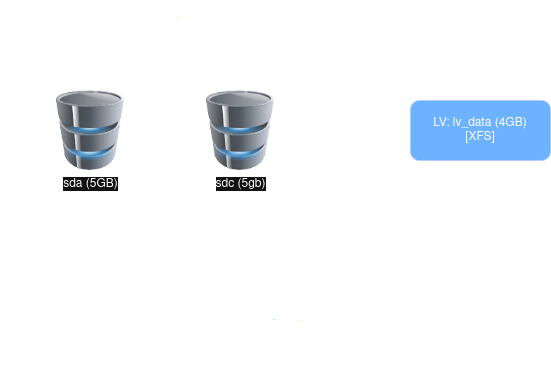

The diagram above was exported from draw.io. Its source (the exported page's mxGraphModel, read from the mxfile embedded in the PNG):
<mxGraphModel dx="913" dy="575" grid="1" gridSize="10" guides="1" tooltips="1" connect="1" arrows="1" fold="1" page="1" pageScale="1" pageWidth="850" pageHeight="1100" math="0" shadow="0">
  <root>
    <mxCell id="0" />
    <mxCell id="1" parent="0" />
    <mxCell id="d1vHeIp7lXbwcXlI49ie-9" parent="1" style="rounded=1;whiteSpace=wrap;html=1;fillColor=#0050ef;strokeColor=#001DBC;fontColor=#ffffff;" value="" vertex="1">
      <mxGeometry height="60" width="140" x="630" y="240" as="geometry" />
    </mxCell>
    <mxCell id="d1vHeIp7lXbwcXlI49ie-13" edge="1" parent="1" source="d1vHeIp7lXbwcXlI49ie-4" style="edgeStyle=orthogonalEdgeStyle;rounded=0;orthogonalLoop=1;jettySize=auto;html=1;dashed=1;" value="">
      <mxGeometry relative="1" as="geometry">
        <mxPoint x="620" y="270" as="targetPoint" />
      </mxGeometry>
    </mxCell>
    <mxCell id="d1vHeIp7lXbwcXlI49ie-4" parent="1" style="rounded=1;whiteSpace=wrap;html=1;fillColor=none;" value="" vertex="1">
      <mxGeometry height="190" width="320" x="220" y="175" as="geometry" />
    </mxCell>
    <mxCell id="d1vHeIp7lXbwcXlI49ie-1" parent="1" style="image;html=1;image=img/lib/clip_art/computers/Database_128x128.png" value="sda (5GB)" vertex="1">
      <mxGeometry height="80" width="80" x="270" y="230" as="geometry" />
    </mxCell>
    <mxCell id="d1vHeIp7lXbwcXlI49ie-2" parent="1" style="image;html=1;image=img/lib/clip_art/computers/Database_128x128.png" value="sdc (5gb)" vertex="1">
      <mxGeometry height="80" width="80" x="420" y="230" as="geometry" />
    </mxCell>
    <mxCell id="d1vHeIp7lXbwcXlI49ie-7" parent="1" style="text;html=1;whiteSpace=wrap;strokeColor=none;fillColor=none;align=center;verticalAlign=middle;rounded=0;fontSize=13;" value="VG: vg_enterprise (10GB)" vertex="1">
      <mxGeometry height="30" width="180" x="290" y="140" as="geometry" />
    </mxCell>
    <mxCell id="d1vHeIp7lXbwcXlI49ie-12" parent="1" style="text;html=1;whiteSpace=wrap;strokeColor=none;fillColor=none;align=center;verticalAlign=middle;rounded=0;" value="LV: lv_data (4GB) [XFS]" vertex="1">
      <mxGeometry height="30" width="110" x="645" y="255" as="geometry" />
    </mxCell>
    <mxCell id="d1vHeIp7lXbwcXlI49ie-16" parent="1" style="text;html=1;whiteSpace=wrap;strokeColor=none;fillColor=none;align=center;verticalAlign=middle;rounded=0;fontSize=13;" value="&lt;div&gt;Project 02: Logical Storage Architecture&lt;/div&gt;&lt;div&gt;&lt;br&gt;&lt;/div&gt;&lt;div&gt;By: Sadiq&lt;/div&gt;" vertex="1">
      <mxGeometry height="30" width="60" x="470" y="450" as="geometry" />
    </mxCell>
  </root>
</mxGraphModel>